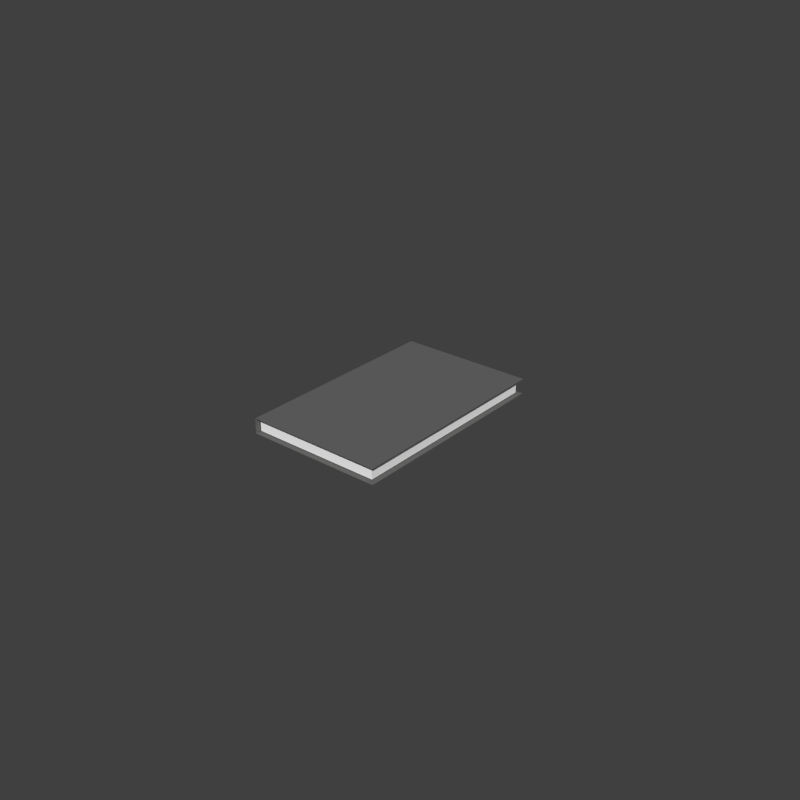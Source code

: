 # Source: 012_gray_book.blend  (saved by Blender 2.76.0; exported with 4.5.12 LTS)
import bpy
from mathutils import Matrix  # noqa: F401  (used for matrix-valued properties, if any)

bpy.ops.wm.read_factory_settings(use_empty=True)
scene = bpy.context.scene
scene.name = 'Scene'

# ---- collections
col_collection_7 = bpy.data.collections.new('Collection 7'); scene.collection.children.link(col_collection_7)

# ---- materials (node trees are filled in below, after node groups)
mat_material = bpy.data.materials.new('Material')
mat_material.alpha_threshold = 0.0
mat_material.use_transparent_shadow = False
mat_material.diffuse_color = (0.1471, 0.1464, 0.1443, 1.0)
mat_material.roughness = 0.5
mat_material_001 = bpy.data.materials.new('Material.001')
mat_material_001.alpha_threshold = 0.0
mat_material_001.use_transparent_shadow = False
mat_material_001.diffuse_color = (1.0, 1.0, 1.0, 1.0)
mat_material_001.roughness = 0.5

# ---- material node trees

# ---- world
world_world = bpy.data.worlds.new('World'); scene.world = world_world
world_world.color = (0.05088, 0.05088, 0.05088)
world_world.use_sun_shadow = False
world_world.sun_shadow_jitter_overblur = 0.0
world_world.cycles.sampling_method = 'NONE'
world_world.cycles.sample_map_resolution = 256
world_world.light_settings.ao_factor = 0.1622

# ---- meshes
me_cube = bpy.data.meshes.new('Cube')
me_cube.from_pydata([(-0.3047, -0.4837, -0.03381), (-0.3047, -0.4837, 0.03381), (-0.3047, 0.4837, -0.03381), (-0.3047, 0.4837, 0.03381), (0.3047, -0.4837, -0.03381), (0.3047, -0.4837, 0.03381), (0.3047, 0.4837, -0.03381), (0.3047, 0.4837, 0.03381)], [], [(1, 3, 2, 0), (0, 2, 6, 4), (5, 7, 3, 1)])
me_cube.materials.append(mat_material)
me_cube.use_remesh_preserve_volume = False
me_cube.use_remesh_preserve_attributes = False
me_cube.use_mirror_vertex_groups = False
me_cube.update()
me_plane_001 = bpy.data.meshes.new('Plane.001')
me_plane_001.from_pydata([(-1.0, -1.0, 0.0), (1.0, -1.0, 0.0), (-1.0, 1.0, 0.0), (1.0, 1.0, 0.0)], [], [(0, 1, 3, 2)])
me_plane_001.use_remesh_preserve_volume = False
me_plane_001.use_remesh_preserve_attributes = False
me_plane_001.use_mirror_vertex_groups = False
me_plane_001.update()
me_cube_001 = bpy.data.meshes.new('Cube.001')
me_cube_001.from_pydata([(-1.0, -1.0, -1.0), (-1.0, -1.0, 1.0), (-1.0, 1.0, -1.0), (-1.0, 1.0, 1.0), (1.0, -1.0, -1.0), (1.0, -1.0, 1.0), (1.0, 1.0, -1.0), (1.0, 1.0, 1.0)], [], [(1, 3, 2, 0), (3, 7, 6, 2), (7, 5, 4, 6), (5, 1, 0, 4), (0, 2, 6, 4), (5, 7, 3, 1)])
me_cube_001.materials.append(mat_material_001)
me_cube_001.use_remesh_preserve_volume = False
me_cube_001.use_remesh_preserve_attributes = False
me_cube_001.use_mirror_vertex_groups = False
me_cube_001.update()

# ---- objects
ob_gray_book = bpy.data.objects.new('gray_book', me_cube)
ob_book3_pt002i = bpy.data.objects.new('book3_pt002i', me_plane_001)
ob_book3_pt001 = bpy.data.objects.new('book3_pt001', me_cube_001)

# ---- transforms, parenting, visibility, modifiers, constraints
ob_gray_book.location = (0.02191, -0.06501, 0.05)
ob_gray_book.lineart.crease_threshold = 0.0
ob_book3_pt002i.parent = ob_gray_book
ob_book3_pt002i.matrix_parent_inverse = Matrix(((1.0, 0.0, 0.0, -0.02191), (0.0, 1.0, 0.0, 0.06501), (0.0, 0.0, 1.0, -0.05), (0.0, 0.0, 0.0, 1.0)))
ob_book3_pt002i.location = (0.02627, -0.06024, 0.08208)
ob_book3_pt002i.scale = (0.2874, 0.4652, 0.2109)
ob_book3_pt002i.hide_viewport = True
ob_book3_pt002i.lineart.crease_threshold = 0.0
ob_book3_pt001.parent = ob_gray_book
ob_book3_pt001.matrix_parent_inverse = Matrix(((1.0, 0.0, 0.0, -0.02191), (0.0, 1.0, 0.0, 0.06501), (0.0, 0.0, 1.0, -0.05), (0.0, 0.0, 0.0, 1.0)))
ob_book3_pt001.location = (0.01302, -0.06276, 0.05094)
ob_book3_pt001.rotation_euler = (2.26e-07, 1.351e-08, 7.632e-15)
ob_book3_pt001.scale = (0.2908, 0.4623, 0.03077)
ob_book3_pt001.lineart.crease_threshold = 0.0

# ---- collection membership
col_collection_7.objects.link(ob_gray_book)
col_collection_7.objects.link(ob_book3_pt002i)
col_collection_7.objects.link(ob_book3_pt001)

# ---- scene / render settings (as saved in the file)
scene.frame_start = 1; scene.frame_end = 250; scene.frame_set(1)
scene.render.engine = 'BLENDER_EEVEE_NEXT'
scene.render.image_settings.color_mode = 'RGB'
scene.render.image_settings.compression = 90
scene.render.resolution_x = 1000
scene.render.resolution_y = 1000
scene.render.resolution_percentage = 50
scene.render.dither_intensity = 0.0
scene.render.bake_margin = 2
scene.render.bake_bias = 0.0
scene.cycles.use_denoising = False
scene.cycles.samples = 10
scene.cycles.sampling_pattern = 'TABULATED_SOBOL'
scene.cycles.light_sampling_threshold = 0.0
scene.cycles.use_adaptive_sampling = False
scene.cycles.use_light_tree = False
scene.cycles.blur_glossy = 0.0
scene.cycles.volume_bounces = 1
scene.cycles.pixel_filter_type = 'GAUSSIAN'
scene.cycles.sample_clamp_indirect = 0.0
scene.view_settings.view_transform = 'Standard'
bpy.context.view_layer.update()

# ---- added for rendering (the .blend has no active camera and no usable light): camera, sun
cam_auto = bpy.data.cameras.new('AutoCamera')
cam_auto.lens = 50.0
cam_auto.sensor_width = 36.0
cam_auto.clip_end = 1000.0
ob_auto_camera = bpy.data.objects.new('AutoCamera', cam_auto)
scene.collection.objects.link(ob_auto_camera)
ob_auto_camera.location = (2.61808, -3.1417, 2.13637)
ob_auto_camera.rotation_euler = (1.09748, -7.21219e-08, 0.694738)
scene.camera = ob_auto_camera
light_auto_sun = bpy.data.lights.new('AutoSun', 'SUN')
light_auto_sun.energy = 3.0
light_auto_sun.angle = 0.0523599
ob_auto_sun = bpy.data.objects.new('AutoSun', light_auto_sun)
scene.collection.objects.link(ob_auto_sun)
ob_auto_sun.rotation_euler = (0.872665, 0.174533, 0.523599)
bpy.context.view_layer.update()
